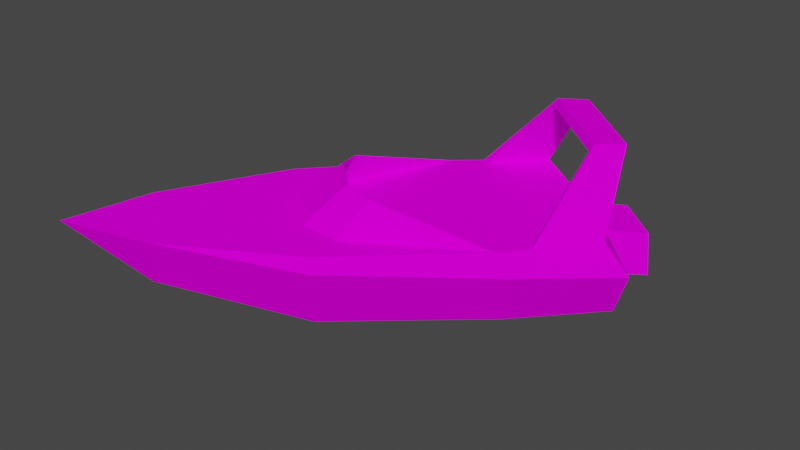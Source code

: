 # Source: spn_jetski2.blend  (saved by Blender 3.3.6; exported with 4.5.12 LTS)
import bpy
from mathutils import Matrix  # noqa: F401  (used for matrix-valued properties, if any)

bpy.ops.wm.read_factory_settings(use_empty=True)
scene = bpy.context.scene
scene.name = 'Scene'

# ---- collections
col_collection = bpy.data.collections.new('Collection'); scene.collection.children.link(col_collection)

# ---- images (referenced by path relative to the original .blend; pixels are not part of the script)
import os
ASSET_DIR = os.environ.get("B2B_ASSET_DIR", "")  # directory of the original .blend (textures are referenced by path, not embedded)
HERE = os.path.dirname(os.path.abspath(__file__))  # packed textures are extracted next to this script under _unpacked/

def load_image(name, relpath, width, height, colorspace="sRGB"):
    """Load a texture the original file referenced (path relative to the .blend, or extracted next to this script)."""
    p = next((c for c in (os.path.join(HERE, relpath), os.path.join(ASSET_DIR, relpath)) if relpath and os.path.exists(c)), "")
    if p:
        img = bpy.data.images.load(p, check_existing=True)
        img.name = name
    else:  # same state as the original file: an image datablock whose file is absent (Cycles renders it pink)
        img = bpy.data.images.new(name, width, height)
        img.source = "FILE"
        img.filepath = "//" + (relpath or name)
    img.colorspace_settings.name = colorspace
    return img
img_level5_speedb128_png_001 = load_image('level5_speedb128.png.001', 'level5_speedb128.png', 1024, 1024, 'sRGB')

# ---- materials (node trees are filled in below, after node groups)
mat_level5_speedb128 = bpy.data.materials.new('level5_speedb128')
mat_level5_speedb128.alpha_threshold = 0.0
mat_level5_speedb128.use_transparent_shadow = False
mat_level5_speedb128.diffuse_color = (1.0, 1.0, 1.0, 1.0)
mat_level5_speedb128.roughness = 0.5

# ---- material node trees
mat_level5_speedb128.use_nodes = True; mat_level5_speedb128.node_tree.nodes.clear()
_N = mat_level5_speedb128.node_tree.nodes; _L = mat_level5_speedb128.node_tree.links
n0 = _N.new('ShaderNodeBsdfDiffuse'); n0.name = 'Diffuse BSDF'; n0.location = (0, 0)
n1 = _N.new('ShaderNodeTexImage'); n1.name = 'Image Texture'; n1.location = (0, 0)
n1.image = img_level5_speedb128_png_001
n2 = _N.new('ShaderNodeOutputMaterial'); n2.name = 'Material Output'; n2.location = (0, 0)
_L.new(n0.outputs[0], n2.inputs[0])
_L.new(n1.outputs[0], n0.inputs[0])
n2.is_active_output = True

# ---- world
world_world = bpy.data.worlds.new('World'); scene.world = world_world
world_world.use_nodes = True; world_world.node_tree.nodes.clear()
_N = world_world.node_tree.nodes; _L = world_world.node_tree.links
n0 = _N.new('ShaderNodeOutputWorld'); n0.name = 'World Output'; n0.location = (300, 300)
n1 = _N.new('ShaderNodeBackground'); n1.name = 'Background'; n1.location = (10, 300)
n1.inputs[0].default_value = (0.05088, 0.05088, 0.05088, 1.0)
_L.new(n1.outputs[0], n0.inputs[0])
n0.is_active_output = True
world_world.color = (0.05088, 0.05088, 0.05088)
world_world.use_sun_shadow = False
world_world.sun_shadow_jitter_overblur = 0.0

# ---- meshes
me_track6_pmd5_mesh = bpy.data.meshes.new('TRACK6.PMD5.mesh')
me_track6_pmd5_mesh.from_pydata([(-2.787, 24.59, 20.2), (10.64, 28.46, 35.06), (14.69, 32.57, 34.53), (6.519, 33.44, 19.95), (26.31, 19.65, 7.742), (35.52, 9.885, 7.852), (19.86, 22.45, 0.04771), (-26.35, -38.5, 12.29), (-40.47, -45.74, 22.15), (-30.91, -34.94, 10.15), (-13.0, -14.69, 1.66), (-1.289, -25.38, 7.928), (7.401, 8.367, 0.0), (22.27, -4.036, 7.575), (-6.72, 21.61, 7.575), (-9.462, 24.55, 17.58), (3.562, 39.4, 16.19), (5.481, 36.46, 7.852), (-7.483, 20.12, 20.32), (-28.78, -1.884, 19.44), (-26.68, -3.683, 21.17), (-25.03, -4.371, 7.928), (-35.0, -30.84, 12.29), (-37.78, -27.97, 21.73), (16.29, 28.5, 7.742), (-19.46, -3.296, 21.05), (-17.92, -11.43, 21.17), (17.87, 28.93, 15.91), (-23.16, -40.9, 21.73), (-0.405, -26.93, 21.17), (-9.164, -19.18, 21.17), (-0.9001, -19.72, 21.05), (26.54, 21.26, 15.91), (20.37, 23.02, 19.9), (32.4, 10.55, 19.95), (38.67, 8.338, 16.19), (22.94, 36.0, 6.384), (23.32, 35.1, 14.61), (31.99, 27.43, 14.62), (32.95, 27.15, 6.4), (24.62, 27.82, 7.071), (23.96, 1.32, 19.97), (26.32, 13.41, 33.76), (30.53, 18.55, 34.53), (24.74, 0.2308, 20.2), (26.95, 14.03, 35.06), (10.1, 27.76, 33.76), (-4.951, -12.17, 27.63), (-11.47, -6.396, 27.63), (20.88, -4.975, 20.32), (-3.005, -17.56, 21.01), (0.7031, -13.37, 26.79), (-17.06, -5.122, 21.01), (-13.36, -0.9305, 26.79), (-15.68, -11.15, 21.09), (-9.156, -16.92, 21.09), (-1.611, 23.95, 19.97), (25.52, -6.399, 17.58), (1.637, -28.8, 19.44)], [], [(3, 0, 1, 2), (6, 4, 5), (9, 7, 8), (9, 10, 11, 7), (10, 12, 13, 11), (17, 14, 15, 16), (16, 15, 18, 3), (15, 19, 20, 18), (14, 21, 19, 15), (21, 22, 23, 19), (19, 23, 20), (22, 8, 23), (17, 24, 6), (6, 12, 14, 17), (26, 25, 20), (24, 17, 16, 27), (22, 9, 8), (10, 9, 22, 21), (12, 10, 21, 14), (30, 28, 29), (23, 8, 28), (29, 31, 30), (20, 25, 18), (35, 32, 33, 34), (27, 16, 3, 33), (32, 27, 33), (39, 36, 37, 38), (6, 40, 4), (4, 39, 38, 32), (32, 38, 37, 27), (27, 37, 36, 24), (36, 40, 24), (6, 24, 40), (34, 41, 42, 43), (41, 44, 45, 42), (44, 34, 43, 45), (45, 43, 2, 1), (46, 2, 43, 42), (46, 42, 45, 1), (5, 4, 32, 35), (26, 30, 47, 48), (20, 23, 26), (26, 23, 28, 30), (51, 49, 50), (4, 40, 39), (39, 40, 36), (54, 52, 53, 48), (31, 49, 51), (30, 31, 51, 47), (50, 55, 47, 51), (52, 18, 53), (49, 18, 52, 54, 55, 50), (56, 3, 2, 46), (49, 34, 33, 3, 18), (48, 47, 55, 54), (0, 56, 46, 1), (18, 25, 53), (25, 26, 48, 53), (13, 5, 35, 57), (57, 35, 34, 49), (58, 57, 49, 29), (11, 13, 57, 58), (7, 11, 58, 28), (28, 58, 29), (8, 7, 28), (49, 31, 29), (12, 6, 5, 13)])
_uv = me_track6_pmd5_mesh.uv_layers.new(name='UVMap')
_uv.uv.foreach_set('vector', [0.9108, 0.6807, 0.7152, 0.6793, 0.8898, 0.9997, 0.978, 0.9915, 0.4521, 0.4423, 0.348, 0.6162, 0.1307, 0.6158, 0.5466, 0.7561, 0.5403, 0.8008, 0.8418, 0.9985, 0.5466, 0.7561, -0.000174, 0.5931, 0.007998, 0.7235, 0.5403, 0.8008, 0.05151, 0.01873, 0.5223, -0.000453, 0.528, 0.16, 0.04541, 0.1511, 0.8148, 0.1758, 0.528, 0.16, 0.5302, 0.3718, 0.8259, 0.3524, 0.8324, 0.3524, 0.5302, 0.3718, 0.4985, 0.4286, 0.7927, 0.4307, 0.5302, 0.3718, 0.03161, 0.3942, 0.02923, 0.4207, 0.4985, 0.4286, 0.528, 0.16, 0.04541, 0.1511, 0.03161, 0.3942, 0.5302, 0.3718, 0.007998, 0.7235, 0.5403, 0.8008, 0.539, 0.9974, 0.002046, 0.9653, 0.002046, 0.9653, 0.539, 0.9974, 0.03072, 0.9913, 0.5403, 0.8008, 0.8418, 0.9985, 0.539, 0.9974, 0.1307, 0.6158, 0.348, 0.6162, 0.4521, 0.4423, 0.792, 0.01115, 0.5223, -0.000453, 0.528, 0.16, 0.8148, 0.1758, 0.002953, 0.4232, 0.06379, 0.4233, 0.04835, 0.4257, 0.7548, 0.4553, 0.5158, 0.455, 0.4538, 0.6153, 0.7712, 0.615, 0.5403, 0.8008, 0.5466, 0.7561, 0.8418, 0.9985, -0.000174, 0.5931, 0.5466, 0.7561, 0.5403, 0.8008, 0.007998, 0.7235, 0.5223, -0.000453, 0.05151, 0.01873, 0.04541, 0.1511, 0.528, 0.16, 0.03072, 0.9963, 0.539, 0.9974, 0.03072, 0.9963, 0.539, 0.9974, 0.8418, 0.9985, 0.539, 0.9974, 0.04835, 0.4257, 0.06379, 0.4233, 0.002953, 0.4232, 0.06746, 0.4282, 0.07335, 0.4283, 0.4985, 0.4286, 0.4538, 0.6133, 0.7712, 0.6131, 0.8826, 0.6858, 0.5666, 0.6871, 0.7712, 0.6131, 0.4538, 0.6133, 0.5666, 0.6871, 0.8826, 0.6858, 0.7712, 0.6131, 0.9884, 0.6131, 0.8826, 0.6858, 0.7607, 0.4306, 0.9973, 0.4304, 0.9811, 0.5867, 0.7821, 0.5861, 0.8094, 0.01027, 0.9165, 0.1625, 0.8397, 0.1741, 0.8397, 0.1741, 0.9985, 0.1507, 0.9898, 0.3243, 0.8575, 0.3436, 0.7735, 0.6042, 0.7739, 0.5926, 0.9909, 0.5922, 0.9907, 0.6042, 0.8575, 0.3436, 0.9898, 0.3243, 0.9985, 0.1507, 0.8397, 0.1741, 0.9985, 0.1507, 0.9165, 0.1625, 0.8397, 0.1741, 0.8094, 0.01027, 0.8397, 0.1741, 0.9165, 0.1625, 0.9108, 0.6807, 0.7199, 0.6747, 0.8784, 0.9718, 0.978, 0.9915, 0.7199, 0.6747, 0.7152, 0.6793, 0.8898, 0.9997, 0.8784, 0.9718, 0.7152, 0.6793, 0.9108, 0.6807, 0.978, 0.9915, 0.8898, 0.9997, 0.8898, 0.9997, 0.978, 0.9915, 0.978, 0.9915, 0.8898, 0.9997, 0.8784, 0.9718, 0.978, 0.9915, 0.978, 0.9915, 0.8784, 0.9718, 0.8784, 0.9718, 0.8784, 0.9718, 0.8898, 0.9997, 0.8898, 0.9997, 0.5158, 0.455, 0.7548, 0.4553, 0.7712, 0.615, 0.4538, 0.6153, -0.001825, 0.4352, -0.001825, 0.4352, 0.1186, 0.5764, 0.1186, 0.5764, 0.03072, 0.9963, 0.539, 0.9974, 0.03072, 0.9963, 0.03072, 0.9963, 0.539, 0.9974, 0.539, 0.9974, 0.03072, 0.9963, 0.1959, 0.5553, 0.4486, 0.4514, 0.1126, 0.4531, 0.8397, 0.1741, 0.9165, 0.1625, 0.9933, 0.1509, 0.9933, 0.1509, 0.9165, 0.1625, 0.9985, 0.1507, 0.05762, 0.4529, 0.1126, 0.4531, 0.1959, 0.5553, 0.1521, 0.569, 0.07574, 0.4353, 0.465, 0.4356, 0.1624, 0.5603, -0.001825, 0.4352, 0.07574, 0.4353, 0.1624, 0.5603, 0.1186, 0.5764, 0.1126, 0.4531, 0.05762, 0.4529, 0.1521, 0.569, 0.1959, 0.5553, 0.1126, 0.4531, 0.4486, 0.4514, 0.1959, 0.5553, 0.3312, 0.4492, 0.3312, 0.4492, 0.2448, 0.4509, 0.2137, 0.4507, 0.2137, 0.4507, 0.2448, 0.4509, 0.7199, 0.6747, 0.9108, 0.6807, 0.978, 0.9915, 0.8784, 0.9718, 0.3257, 0.4389, 0.4237, 0.441, 0.441, 0.4407, 0.4237, 0.441, 0.3257, 0.4389, 0.1521, 0.569, 0.1521, 0.569, 0.05762, 0.4529, 0.05762, 0.4529, 0.7152, 0.6793, 0.7199, 0.6747, 0.8784, 0.9718, 0.8898, 0.9997, 0.465, 0.4356, 0.07574, 0.4353, 0.1624, 0.5603, 0.07574, 0.4353, -0.001825, 0.4352, 0.1186, 0.5764, 0.1624, 0.5603, 0.528, 0.16, 0.8148, 0.1758, 0.8259, 0.3524, 0.5302, 0.3718, 0.5302, 0.3718, 0.8324, 0.3524, 0.7927, 0.4307, 0.4985, 0.4286, 0.03161, 0.3942, 0.5302, 0.3718, 0.4985, 0.4286, 0.02923, 0.4207, 0.04541, 0.1511, 0.528, 0.16, 0.5302, 0.3718, 0.03161, 0.3942, 0.5403, 0.8008, 0.007998, 0.7235, 0.002046, 0.9653, 0.539, 0.9974, 0.539, 0.9974, 0.002046, 0.9653, 0.03072, 0.9913, 0.8418, 0.9985, 0.5403, 0.8008, 0.539, 0.9974, 0.4985, 0.4286, 0.07335, 0.4283, 0.06746, 0.4282, 0.5223, -0.000453, 0.792, 0.01115, 0.8148, 0.1758, 0.528, 0.16])
me_track6_pmd5_mesh.materials.append(mat_level5_speedb128)
me_track6_pmd5_mesh.use_remesh_preserve_volume = False
me_track6_pmd5_mesh.use_remesh_preserve_attributes = False
me_track6_pmd5_mesh.use_mirror_vertex_groups = False
me_track6_pmd5_mesh.update()

# ---- objects
ob_main = bpy.data.objects.new('main', me_track6_pmd5_mesh)

# ---- transforms, parenting, visibility, modifiers, constraints
ob_main.location = (0.0, 0.0, 0.0)
ob_main.lineart.crease_threshold = 0.0

# ---- collection membership
col_collection.objects.link(ob_main)

# ---- scene / render settings (as saved in the file)
scene.frame_start = 1; scene.frame_end = 250; scene.frame_set(1)
scene.render.engine = 'BLENDER_EEVEE_NEXT'
scene.cycles.sampling_pattern = 'TABULATED_SOBOL'
scene.cycles.use_light_tree = False
scene.view_settings.view_transform = 'Filmic'
bpy.context.view_layer.update()

# ---- added for rendering (the .blend has no active camera and no usable light): camera, sun
cam_auto = bpy.data.cameras.new('AutoCamera')
cam_auto.lens = 50.0
cam_auto.sensor_width = 36.0
cam_auto.clip_end = 1971.45
ob_auto_camera = bpy.data.objects.new('AutoCamera', cam_auto)
scene.collection.objects.link(ob_auto_camera)
ob_auto_camera.location = (111.438, -137.967, 107.397)
ob_auto_camera.rotation_euler = (1.09748, -7.21219e-08, 0.694738)
scene.camera = ob_auto_camera
light_auto_sun = bpy.data.lights.new('AutoSun', 'SUN')
light_auto_sun.energy = 3.0
light_auto_sun.angle = 0.0523599
ob_auto_sun = bpy.data.objects.new('AutoSun', light_auto_sun)
scene.collection.objects.link(ob_auto_sun)
ob_auto_sun.rotation_euler = (0.872665, 0.174533, 0.523599)
bpy.context.view_layer.update()
